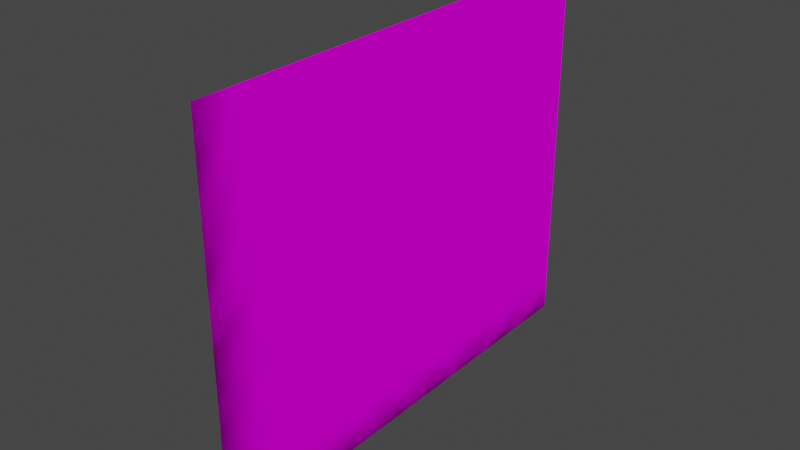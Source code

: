 # Source: SM_GATE_02.blend  (saved by Blender 3.1.7; exported with 4.5.12 LTS)
import bpy
from mathutils import Matrix  # noqa: F401  (used for matrix-valued properties, if any)

bpy.ops.wm.read_factory_settings(use_empty=True)
scene = bpy.context.scene
scene.name = 'Scene'

# ---- collections
col_sm_gate_02 = bpy.data.collections.new('SM_GATE_02'); scene.collection.children.link(col_sm_gate_02)

# ---- images (referenced by path relative to the original .blend; pixels are not part of the script)
import os
ASSET_DIR = os.environ.get("B2B_ASSET_DIR", "")  # directory of the original .blend (textures are referenced by path, not embedded)
HERE = os.path.dirname(os.path.abspath(__file__))  # packed textures are extracted next to this script under _unpacked/

def load_image(name, relpath, width, height, colorspace="sRGB"):
    """Load a texture the original file referenced (path relative to the .blend, or extracted next to this script)."""
    p = next((c for c in (os.path.join(HERE, relpath), os.path.join(ASSET_DIR, relpath)) if relpath and os.path.exists(c)), "")
    if p:
        img = bpy.data.images.load(p, check_existing=True)
        img.name = name
    else:  # same state as the original file: an image datablock whose file is absent (Cycles renders it pink)
        img = bpy.data.images.new(name, width, height)
        img.source = "FILE"
        img.filepath = "//" + (relpath or name)
    img.colorspace_settings.name = colorspace
    return img
img_metreb_png = load_image('metreb.PNG', 'metreb.PNG', 1024, 1024, 'sRGB')
img_der_png = load_image('der.PNG', 'der.PNG', 1024, 1024, 'sRGB')

# ---- materials (node trees are filled in below, after node groups)
mat_sm_gate_02_0 = bpy.data.materials.new('SM_GATE_02.0')
mat_sm_gate_02_0.use_transparent_shadow = False
mat_sm_gate_02_0.diffuse_color = (0.5882, 0.5882, 0.5882, 1.0)
mat_sm_gate_02_0.roughness = 1.0
mat_sm_gate_02_0.specular_intensity = 0.0
mat_sm_gate_02_1 = bpy.data.materials.new('SM_GATE_02.1')
mat_sm_gate_02_1.use_transparent_shadow = False
mat_sm_gate_02_1.diffuse_color = (0.5882, 0.5882, 0.5882, 1.0)
mat_sm_gate_02_1.roughness = 1.0
mat_sm_gate_02_1.specular_intensity = 0.0

# ---- material node trees
mat_sm_gate_02_0.use_nodes = True; mat_sm_gate_02_0.node_tree.nodes.clear()
_N = mat_sm_gate_02_0.node_tree.nodes; _L = mat_sm_gate_02_0.node_tree.links
n0 = _N.new('ShaderNodeBsdfPrincipled'); n0.name = 'Principled BSDF'; n0.location = (10, 300)
n0.distribution = 'GGX'
n0.subsurface_method = 'RANDOM_WALK_SKIN'
n0.inputs[2].default_value = 1.0
n0.inputs[3].default_value = 1.45
n0.inputs[13].default_value = 0.0
n0.inputs[27].default_value = (0.0, 0.0, 0.0, 1.0)
n0.inputs[28].default_value = 1.0
n1 = _N.new('ShaderNodeOutputMaterial'); n1.name = 'Material Output'; n1.location = (300, 300)
n2 = _N.new('ShaderNodeTexImage'); n2.name = 'Image Texture'; n2.location = (-300, 600)
n2.label = 'metreb'
n2.image = img_metreb_png
_L.new(n0.outputs[0], n1.inputs[0])
_L.new(n2.outputs[0], n0.inputs[0])
n1.is_active_output = True
mat_sm_gate_02_1.use_nodes = True; mat_sm_gate_02_1.node_tree.nodes.clear()
_N = mat_sm_gate_02_1.node_tree.nodes; _L = mat_sm_gate_02_1.node_tree.links
n0 = _N.new('ShaderNodeBsdfPrincipled'); n0.name = 'Principled BSDF'; n0.location = (10, 300)
n0.distribution = 'GGX'
n0.subsurface_method = 'RANDOM_WALK_SKIN'
n0.inputs[2].default_value = 1.0
n0.inputs[3].default_value = 1.45
n0.inputs[13].default_value = 0.0
n0.inputs[27].default_value = (0.0, 0.0, 0.0, 1.0)
n0.inputs[28].default_value = 1.0
n1 = _N.new('ShaderNodeOutputMaterial'); n1.name = 'Material Output'; n1.location = (300, 300)
n2 = _N.new('ShaderNodeTexImage'); n2.name = 'Image Texture'; n2.location = (-300, 600)
n2.label = 'der'
n2.image = img_der_png
_L.new(n0.outputs[0], n1.inputs[0])
_L.new(n2.outputs[0], n0.inputs[0])
n1.is_active_output = True

# ---- world
world_world = bpy.data.worlds.new('World'); scene.world = world_world
world_world.use_nodes = True; world_world.node_tree.nodes.clear()
_N = world_world.node_tree.nodes; _L = world_world.node_tree.links
n0 = _N.new('ShaderNodeOutputWorld'); n0.name = 'World Output'; n0.location = (300, 300)
n1 = _N.new('ShaderNodeBackground'); n1.name = 'Background'; n1.location = (10, 300)
n1.inputs[0].default_value = (0.05088, 0.05088, 0.05088, 1.0)
_L.new(n1.outputs[0], n0.inputs[0])
n0.is_active_output = True
world_world.color = (0.05088, 0.05088, 0.05088)
world_world.use_sun_shadow = False
world_world.sun_shadow_jitter_overblur = 0.0

# ---- meshes
me_sm_gate_02 = bpy.data.meshes.new('SM_GATE_02')
me_sm_gate_02.from_pydata([(-0.2657, 3.877, -0.2089), (-0.009136, 3.705, -0.2089), (-0.1753, 3.708, 0.1), (-0.008582, 3.876, -0.1232), (-0.2681, 3.706, 0.09989), (-0.009136, 3.705, -0.1232), (-0.1755, 3.706, -0.1232), (-0.2662, 3.706, -0.2089), (-0.008582, 3.876, -0.2089), (-0.1749, 3.877, -0.1232), (-0.1748, 3.879, 0.1), (-0.2675, 3.878, 0.09989), (-0.008526, 4.503, -1.654), (2.59e-06, 1.525e-05, -1.721), (-0.008521, 4.503, 2.038), (2.59e-06, 1.519e-05, 1.972), (-0.008531, 4.503, 2.038)], [], [(14, 12, 13), (14, 13, 15), (16, 13, 12), (16, 15, 13), (4, 11, 0), (0, 7, 4), (7, 0, 8), (8, 1, 7), (2, 6, 9), (9, 10, 2), (6, 5, 3), (3, 9, 6), (4, 7, 6), (6, 2, 4), (7, 1, 5), (5, 6, 7), (8, 0, 9), (9, 3, 8), (0, 11, 10), (10, 9, 0), (11, 4, 2), (2, 10, 11)])
me_sm_gate_02.polygons.foreach_set('use_smooth', [True] * 22)
me_sm_gate_02.polygons.foreach_set('material_index', [0, 0, 0, 0, 1, 1, 1, 1, 1, 1, 1, 1, 1, 1, 1, 1, 1, 1, 1, 1, 1, 1])
_k = set([(0, 4), (0, 7), (0, 8), (0, 9), (0, 10), (0, 11), (1, 5), (1, 7), (1, 8), (2, 4), (2, 6), (2, 9), (2, 10), (2, 11), (3, 5), (3, 6), (3, 8), (3, 9), (4, 6), (4, 7), (4, 11), (5, 6), (5, 7), (6, 7), (6, 9), (7, 8), (8, 9), (9, 10), (10, 11), (12, 13), (12, 14), (12, 16), (13, 14), (13, 15), (13, 16), (14, 15), (15, 16)])
me_sm_gate_02.attributes.new('sharp_edge', 'BOOLEAN', 'EDGE').data.foreach_set('value', [ (min(e.vertices), max(e.vertices)) in _k for e in me_sm_gate_02.edges])
_uv = me_sm_gate_02.uv_layers.new(name='UVMap')
_uv.uv.foreach_set('vector', [0.8361, 3.508, 3.446, 3.51, 3.493, 1.004, 0.8361, 3.508, 3.493, 1.004, 0.8839, 1.001, 0.8361, 3.508, 3.493, 1.004, 3.446, 3.51, 0.8361, 3.508, 0.8839, 1.001, 3.493, 1.004, 6.143, 2.501, 6.116, 2.501, 6.116, 2.27, 6.116, 2.27, 6.142, 2.27, 6.143, 2.501, 6.142, 1.303, 6.116, 1.315, 6.043, 1.305, 6.043, 1.305, 6.07, 1.294, 6.142, 1.303, 43.88, 2.501, 43.88, 2.334, 43.91, 2.334, 43.91, 2.334, 43.91, 2.501, 43.88, 2.501, 43.88, 1.3, 43.93, 1.294, 43.96, 1.305, 43.96, 1.305, 43.91, 1.311, 43.88, 1.3, 43.86, 2.501, 43.86, 2.27, 43.88, 2.334, 43.88, 2.334, 43.88, 2.501, 43.86, 2.501, 43.86, 2.27, 43.93, 2.27, 43.93, 2.334, 43.93, 2.334, 43.88, 2.334, 43.86, 2.27, 6.043, 2.27, 6.116, 2.27, 6.09, 2.334, 6.09, 2.334, 6.043, 2.334, 6.043, 2.27, 6.116, 2.27, 6.116, 2.501, 6.09, 2.501, 6.09, 2.501, 6.09, 2.334, 6.116, 2.27, 43.88, 1.315, 43.86, 1.303, 43.88, 1.3, 43.88, 1.3, 43.91, 1.312, 43.88, 1.315])
_ca = me_sm_gate_02.color_attributes.new('Col', 'BYTE_COLOR', 'CORNER')
_ca.data.foreach_set('color', [0.1248, 0.1144, 0.1046, 1.0, 0.1248, 0.1144, 0.1046, 1.0, 0.1248, 0.1144, 0.1046, 1.0, 0.1248, 0.1144, 0.1046, 1.0, 0.1248, 0.1144, 0.1046, 1.0, 0.1248, 0.1144, 0.1046, 1.0, 0.006512, 0.006512, 0.006049, 1.0, 0.006512, 0.006512, 0.005605, 1.0, 0.006512, 0.006512, 0.006049, 1.0, 0.006512, 0.006512, 0.006049, 1.0, 0.006512, 0.006512, 0.005605, 1.0, 0.006512, 0.006512, 0.005605, 1.0, 0.1221, 0.1119, 0.1022, 1.0, 0.1221, 0.1119, 0.1022, 1.0, 0.1221, 0.1119, 0.1022, 1.0, 0.1221, 0.1119, 0.1022, 1.0, 0.1221, 0.1119, 0.1022, 1.0, 0.1221, 0.1119, 0.1022, 1.0, 0.01298, 0.01229, 0.01161, 1.0, 0.01298, 0.01229, 0.01161, 1.0, 0.01298, 0.01229, 0.01161, 1.0, 0.01298, 0.01229, 0.01161, 1.0, 0.01298, 0.01229, 0.01161, 1.0, 0.01298, 0.01229, 0.01161, 1.0, 0.006512, 0.006512, 0.006049, 1.0, 0.006512, 0.006512, 0.006049, 1.0, 0.006512, 0.006512, 0.006049, 1.0, 0.006512, 0.006512, 0.006049, 1.0, 0.006512, 0.006512, 0.006049, 1.0, 0.006512, 0.006512, 0.006049, 1.0, 0.1714, 0.1559, 0.1413, 1.0, 0.1714, 0.1559, 0.1413, 1.0, 0.1714, 0.1559, 0.1413, 1.0, 0.1714, 0.1559, 0.1413, 1.0, 0.1714, 0.1559, 0.1413, 1.0, 0.1714, 0.1559, 0.1413, 1.0, 0.1845, 0.1683, 0.15, 1.0, 0.1845, 0.1683, 0.15, 1.0, 0.1845, 0.1683, 0.15, 1.0, 0.1845, 0.1683, 0.15, 1.0, 0.1845, 0.1683, 0.15, 1.0, 0.1845, 0.1683, 0.15, 1.0, 0.1845, 0.1683, 0.15, 1.0, 0.1845, 0.1683, 0.15, 1.0, 0.1845, 0.1683, 0.15, 1.0, 0.1878, 0.1714, 0.1529, 1.0, 0.1878, 0.1714, 0.1529, 1.0, 0.1878, 0.1714, 0.1529, 1.0, 0.003035, 0.003035, 0.003035, 1.0, 0.003035, 0.003035, 0.003035, 1.0, 0.003035, 0.003035, 0.003035, 1.0, 0.003035, 0.003035, 0.003035, 1.0, 0.003035, 0.003035, 0.003035, 1.0, 0.003035, 0.003035, 0.003035, 1.0, 0.003347, 0.003347, 0.003347, 1.0, 0.003347, 0.003347, 0.003347, 1.0, 0.003347, 0.003347, 0.003347, 1.0, 0.003035, 0.003035, 0.003035, 1.0, 0.003035, 0.003035, 0.003035, 1.0, 0.003035, 0.003035, 0.003035, 1.0, 0.1746, 0.1559, 0.1413, 1.0, 0.1746, 0.1559, 0.1413, 1.0, 0.1746, 0.1559, 0.1413, 1.0, 0.1746, 0.1559, 0.1413, 1.0, 0.1746, 0.1559, 0.1413, 1.0, 0.1746, 0.1559, 0.1413, 1.0])
_ca = me_sm_gate_02.color_attributes.new('Col.001', 'BYTE_COLOR', 'CORNER')
_ca.data.foreach_set('color', [0.001821, 0.001821, 0.001821, 1.0, 0.001821, 0.001821, 0.001821, 1.0, 0.001821, 0.001821, 0.001821, 1.0, 0.001821, 0.001821, 0.001821, 1.0, 0.001821, 0.001821, 0.001821, 1.0, 0.001821, 0.001821, 0.001821, 1.0, 0.001214, 0.001518, 0.001518, 1.0, 0.001214, 0.001518, 0.001518, 1.0, 0.001214, 0.001518, 0.001518, 1.0, 0.001214, 0.001518, 0.001518, 1.0, 0.001214, 0.001518, 0.001518, 1.0, 0.001214, 0.001518, 0.001518, 1.0, 0.001821, 0.001821, 0.001821, 1.0, 0.001821, 0.001821, 0.001821, 1.0, 0.001821, 0.001821, 0.001821, 1.0, 0.001821, 0.001821, 0.001821, 1.0, 0.001821, 0.001821, 0.001821, 1.0, 0.001821, 0.001821, 0.001821, 1.0, 0.003347, 0.003347, 0.003035, 1.0, 0.003347, 0.003347, 0.003035, 1.0, 0.003347, 0.003347, 0.003035, 1.0, 0.003347, 0.003347, 0.003035, 1.0, 0.003347, 0.003347, 0.003035, 1.0, 0.003347, 0.003347, 0.003035, 1.0, 0.001214, 0.001518, 0.001518, 1.0, 0.001214, 0.001518, 0.001518, 1.0, 0.001214, 0.001518, 0.001518, 1.0, 0.001214, 0.001518, 0.001518, 1.0, 0.001214, 0.001518, 0.001518, 1.0, 0.001214, 0.001518, 0.001518, 1.0, 0.004391, 0.005182, 0.006049, 1.0, 0.004391, 0.005182, 0.006049, 1.0, 0.004391, 0.005182, 0.006049, 1.0, 0.004391, 0.005182, 0.006049, 1.0, 0.004391, 0.005182, 0.006049, 1.0, 0.004391, 0.005182, 0.006049, 1.0, 0.002732, 0.002428, 0.002125, 1.0, 0.002732, 0.002428, 0.002125, 1.0, 0.002732, 0.002428, 0.002125, 1.0, 0.002732, 0.002428, 0.002125, 1.0, 0.002732, 0.002428, 0.002125, 1.0, 0.002732, 0.002428, 0.002125, 1.0, 0.002732, 0.002428, 0.002428, 1.0, 0.002732, 0.002428, 0.002428, 1.0, 0.002732, 0.002428, 0.002428, 1.0, 0.002732, 0.002428, 0.002125, 1.0, 0.002732, 0.002428, 0.002125, 1.0, 0.002732, 0.002428, 0.002125, 1.0, 0.001821, 0.002125, 0.002428, 1.0, 0.001821, 0.002125, 0.002428, 1.0, 0.001821, 0.002125, 0.002428, 1.0, 0.001821, 0.002125, 0.002428, 1.0, 0.001821, 0.002125, 0.002428, 1.0, 0.001821, 0.002125, 0.002428, 1.0, 0.001821, 0.001821, 0.002428, 1.0, 0.001821, 0.001821, 0.002428, 1.0, 0.001821, 0.001821, 0.002428, 1.0, 0.001821, 0.001821, 0.002428, 1.0, 0.001821, 0.001821, 0.002428, 1.0, 0.001821, 0.001821, 0.002428, 1.0, 0.004391, 0.005182, 0.006049, 1.0, 0.004391, 0.005182, 0.006049, 1.0, 0.004391, 0.005182, 0.006049, 1.0, 0.004391, 0.005182, 0.006049, 1.0, 0.004391, 0.005182, 0.006049, 1.0, 0.004391, 0.005182, 0.006049, 1.0])
me_sm_gate_02.materials.append(mat_sm_gate_02_0)
me_sm_gate_02.materials.append(mat_sm_gate_02_1)
me_sm_gate_02.use_remesh_fix_poles = True
me_sm_gate_02.use_remesh_preserve_attributes = False
me_sm_gate_02.update()

# ---- objects
ob_sm_gate_02 = bpy.data.objects.new('SM_GATE_02', me_sm_gate_02)

# ---- transforms, parenting, visibility, modifiers, constraints
ob_sm_gate_02.location = (0.0, 0.0, 0.0)
ob_sm_gate_02.rotation_mode = 'QUATERNION'
ob_sm_gate_02.rotation_quaternion = (1.0, 0.0, 0.0, 0.0)
_m = ob_sm_gate_02.modifiers.new('EdgeSplit', 'EDGE_SPLIT')
_m.use_edge_angle = False

# ---- collection membership
col_sm_gate_02.objects.link(ob_sm_gate_02)

# ---- scene / render settings (as saved in the file)
scene.frame_start = 1; scene.frame_end = 250; scene.frame_set(1)
scene.render.engine = 'BLENDER_EEVEE_NEXT'
scene.cycles.sampling_pattern = 'TABULATED_SOBOL'
scene.cycles.use_light_tree = False
scene.view_settings.view_transform = 'Filmic'
bpy.context.view_layer.update()

# ---- added for rendering (the .blend has no active camera and no usable light): camera, sun
cam_auto = bpy.data.cameras.new('AutoCamera')
cam_auto.lens = 50.0
cam_auto.sensor_width = 36.0
cam_auto.clip_end = 1000.0
ob_auto_camera = bpy.data.objects.new('AutoCamera', cam_auto)
scene.collection.objects.link(ob_auto_camera)
ob_auto_camera.location = (5.29891, -4.26806, 4.50508)
ob_auto_camera.rotation_euler = (1.09748, -7.21219e-08, 0.694738)
scene.camera = ob_auto_camera
light_auto_sun = bpy.data.lights.new('AutoSun', 'SUN')
light_auto_sun.energy = 3.0
light_auto_sun.angle = 0.0523599
ob_auto_sun = bpy.data.objects.new('AutoSun', light_auto_sun)
scene.collection.objects.link(ob_auto_sun)
ob_auto_sun.rotation_euler = (0.872665, 0.174533, 0.523599)
bpy.context.view_layer.update()
